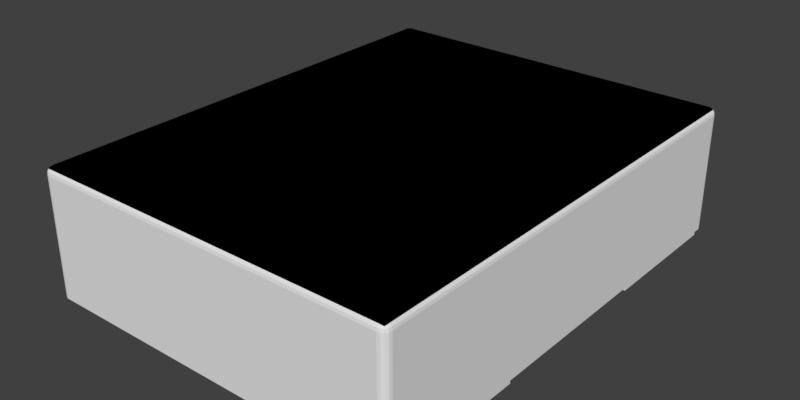 # Source: ASEMB.blend  (saved by Blender 2.90.8; exported with 4.5.12 LTS)
import bpy
from mathutils import Matrix  # noqa: F401  (used for matrix-valued properties, if any)

bpy.ops.wm.read_factory_settings(use_empty=True)
scene = bpy.context.scene
scene.name = 'Scene'

# ---- collections
col_collection_1 = bpy.data.collections.new('Collection 1'); scene.collection.children.link(col_collection_1)

# ---- materials (node trees are filled in below, after node groups)
mat_metal = bpy.data.materials.new('Metal')
mat_black_plastic = bpy.data.materials.new('Black Plastic')
mat_logo = bpy.data.materials.new('LOGO')
mat_logo.alpha_threshold = 0.0
mat_logo.preview_render_type = 'CUBE'
mat_logo.diffuse_color = (0.01, 0.01, 0.01, 1.0)
mat_logo.specular_color = (0.18, 0.18, 0.18)
mat_logo.roughness = 0.5
mat_logo.specular_intensity = 0.3

# ---- node groups
ng_plastic = bpy.data.node_groups.new('Plastic', 'ShaderNodeTree')
_N = ng_plastic.nodes; _L = ng_plastic.links

# ---- material node trees
mat_logo.use_nodes = True; mat_logo.node_tree.nodes.clear()
_N = mat_logo.node_tree.nodes; _L = mat_logo.node_tree.links
n0 = _N.new('ShaderNodeOutputMaterial'); n0.name = 'Material Output'; n0.location = (380, 200)
n1 = _N.new('ShaderNodeGroup'); n1.name = 'Group'; n1.location = (80, 320)
n1.node_tree = ng_plastic
n2 = _N.new('ShaderNodeDisplacement'); n2.name = 'Displacement'; n2.location = (230, 260)
n2.inputs[1].default_value = 0.0
n2.inputs[2].default_value = 0.1
n3 = _N.new('ShaderNodeTexImage'); n3.name = 'LOGO'; n3.location = (-260, 360)
n3.label = 'LOGO'
n3.width = 140
_L.new(n3.outputs[0], n1.inputs[0])
_L.new(n1.outputs[0], n0.inputs[0])
_L.new(n1.outputs[1], n2.inputs[0])
_L.new(n2.outputs[0], n0.inputs[2])
n0.is_active_output = True

# ---- world
world_world = bpy.data.worlds.new('World'); scene.world = world_world
world_world.color = (0.05088, 0.05088, 0.05088)
world_world.use_sun_shadow = False
world_world.sun_shadow_jitter_overblur = 0.0
world_world.cycles.sampling_method = 'MANUAL'

# ---- meshes
me_component = bpy.data.meshes.new('Component')
me_component.from_pydata([(1.25, -0.6, 0.02), (1.25, -0.6, 3.725e-09), (0.45, -0.6, 0.02), (0.45, -0.6, 3.725e-09), (0.45, -1.5, 0.02), (1.25, -1.5, 3.725e-09), (1.25, -1.5, 0.02), (0.45, -1.5, 3.725e-09), (-0.45, 1.5, 0.02), (-0.45, 1.5, 3.725e-09), (-1.25, 1.5, 0.02), (-1.25, 1.5, 3.725e-09), (-1.25, 0.6, 0.02), (-0.45, 0.6, 3.725e-09), (-0.45, 0.6, 0.02), (-1.25, 0.6, 3.725e-09), (-0.45, -0.6, 0.02), (-0.45, -0.6, 3.725e-09), (-1.25, -0.6, 0.02), (-1.25, -0.6, 3.725e-09), (-1.25, -1.5, 0.02), (-0.45, -1.5, 3.725e-09), (-0.45, -1.5, 0.02), (-1.25, -1.5, 3.725e-09), (1.25, 1.5, 0.02), (1.25, 1.5, 3.725e-09), (0.45, 1.5, 0.02), (0.45, 1.5, 3.725e-09), (0.45, 0.6, 0.02), (1.25, 0.6, 3.725e-09), (1.25, 0.6, 0.02), (0.45, 0.6, 3.725e-09), (1.25, 1.55, 0.82), (1.2, 1.6, 0.82), (1.2, 1.55, 0.87), (1.246, 1.569, 0.82), (1.235, 1.585, 0.82), (1.246, 1.55, 0.8391), (1.242, 1.57, 0.8396), (1.233, 1.583, 0.8386), (1.229, 1.579, 0.8489), (1.2, 1.596, 0.8391), (1.2, 1.585, 0.8554), (1.219, 1.596, 0.82), (1.22, 1.592, 0.8396), (1.219, 1.583, 0.8528), (1.219, 1.55, 0.8662), (1.235, 1.55, 0.8554), (1.2, 1.569, 0.8662), (1.22, 1.57, 0.8616), (1.233, 1.569, 0.8528), (1.2, 1.6, 0.02), (1.25, 1.55, 0.02), (1.219, 1.596, 0.02), (1.235, 1.585, 0.02), (1.246, 1.569, 0.02), (-1.25, 1.55, 0.02), (-1.2, 1.6, 0.02), (-1.246, 1.569, 0.02), (-1.235, 1.585, 0.02), (-1.219, 1.596, 0.02), (-1.2, 1.6, 0.82), (-1.25, 1.55, 0.82), (-1.2, 1.55, 0.87), (-1.219, 1.596, 0.82), (-1.235, 1.585, 0.82), (-1.2, 1.596, 0.8391), (-1.22, 1.592, 0.8396), (-1.233, 1.583, 0.8386), (-1.229, 1.579, 0.8489), (-1.246, 1.55, 0.8391), (-1.235, 1.55, 0.8554), (-1.246, 1.569, 0.82), (-1.242, 1.57, 0.8396), (-1.233, 1.569, 0.8528), (-1.2, 1.569, 0.8662), (-1.2, 1.585, 0.8554), (-1.219, 1.55, 0.8662), (-1.22, 1.57, 0.8616), (-1.219, 1.583, 0.8528), (-1.2, -1.6, 0.02), (-1.25, -1.55, 0.02), (-1.219, -1.596, 0.02), (-1.235, -1.585, 0.02), (-1.246, -1.569, 0.02), (1.25, -1.55, 0.02), (1.2, -1.6, 0.02), (1.246, -1.569, 0.02), (1.235, -1.585, 0.02), (1.219, -1.596, 0.02), (1.2, -1.6, 0.82), (1.25, -1.55, 0.82), (1.2, -1.55, 0.87), (1.219, -1.596, 0.82), (1.235, -1.585, 0.82), (1.2, -1.596, 0.8391), (1.22, -1.592, 0.8396), (1.233, -1.583, 0.8386), (1.229, -1.579, 0.8489), (1.246, -1.55, 0.8391), (1.235, -1.55, 0.8554), (1.246, -1.569, 0.82), (1.242, -1.57, 0.8396), (1.233, -1.569, 0.8528), (1.2, -1.569, 0.8662), (1.2, -1.585, 0.8554), (1.219, -1.55, 0.8662), (1.22, -1.57, 0.8616), (1.219, -1.583, 0.8528), (-1.2, -1.6, 0.82), (-1.2, -1.55, 0.87), (-1.25, -1.55, 0.82), (-1.2, -1.596, 0.8391), (-1.2, -1.585, 0.8554), (-1.219, -1.596, 0.82), (-1.22, -1.592, 0.8396), (-1.219, -1.583, 0.8528), (-1.229, -1.579, 0.8489), (-1.219, -1.55, 0.8662), (-1.235, -1.55, 0.8554), (-1.2, -1.569, 0.8662), (-1.22, -1.57, 0.8616), (-1.233, -1.569, 0.8528), (-1.246, -1.569, 0.82), (-1.235, -1.585, 0.82), (-1.246, -1.55, 0.8391), (-1.242, -1.57, 0.8396), (-1.233, -1.583, 0.8386)], [], [(18, 19, 23, 20), (80, 82, 83, 84, 81, 56, 58, 59, 60, 57, 51, 53, 54, 55, 52, 85, 87, 88, 89, 86), (1, 3, 2, 0), (10, 11, 15, 12), (17, 21, 23, 19), (22, 16, 18, 20), (25, 24, 30, 29), (17, 16, 22, 21), (52, 32, 91, 85), (62, 56, 81, 111), (109, 80, 86, 90), (4, 7, 5, 6), (9, 11, 10, 8), (26, 28, 30, 24), (10, 12, 14, 8), (1, 5, 7, 3), (28, 31, 29, 30), (9, 8, 14, 13), (15, 11, 9, 13), (2, 3, 7, 4), (6, 0, 2, 4), (57, 61, 33, 51), (1, 0, 6, 5), (31, 27, 25, 29), (25, 27, 26, 24), (20, 23, 21, 22), (12, 15, 13, 14), (26, 27, 31, 28), (17, 19, 18, 16), (32, 35, 38, 37), (35, 36, 39, 38), (37, 38, 50, 47), (38, 39, 40, 50), (33, 41, 44, 43), (41, 42, 45, 44), (43, 44, 39, 36), (44, 45, 40, 39), (34, 46, 49, 48), (46, 47, 50, 49), (48, 49, 45, 42), (49, 50, 40, 45), (61, 64, 67, 66), (64, 65, 68, 67), (66, 67, 79, 76), (67, 68, 69, 79), (62, 70, 73, 72), (70, 71, 74, 73), (72, 73, 68, 65), (73, 74, 69, 68), (63, 75, 78, 77), (75, 76, 79, 78), (77, 78, 74, 71), (78, 79, 69, 74), (90, 93, 96, 95), (93, 94, 97, 96), (95, 96, 108, 105), (96, 97, 98, 108), (91, 99, 102, 101), (99, 100, 103, 102), (101, 102, 97, 94), (102, 103, 98, 97), (92, 104, 107, 106), (104, 105, 108, 107), (106, 107, 103, 100), (107, 108, 98, 103), (109, 112, 115, 114), (112, 113, 116, 115), (114, 115, 127, 124), (115, 116, 117, 127), (110, 118, 121, 120), (118, 119, 122, 121), (120, 121, 116, 113), (121, 122, 117, 116), (111, 123, 126, 125), (123, 124, 127, 126), (125, 126, 122, 119), (126, 127, 117, 122), (92, 110, 120, 104), (104, 120, 113, 105), (105, 113, 112, 95), (95, 112, 109, 90), (34, 92, 106, 46), (46, 106, 100, 47), (47, 100, 99, 37), (37, 99, 91, 32), (85, 91, 101, 87), (87, 101, 94, 88), (88, 94, 93, 89), (89, 93, 90, 86), (56, 62, 72, 58), (58, 72, 65, 59), (59, 65, 64, 60), (60, 64, 61, 57), (62, 111, 125, 70), (70, 125, 119, 71), (71, 119, 118, 77), (77, 118, 110, 63), (33, 61, 66, 41), (41, 66, 76, 42), (42, 76, 75, 48), (48, 75, 63, 34), (32, 52, 55, 35), (35, 55, 54, 36), (36, 54, 53, 43), (43, 53, 51, 33), (80, 109, 114, 82), (82, 114, 124, 83), (83, 124, 123, 84), (84, 123, 111, 81), (63, 110, 92, 34)])
me_component.polygons.foreach_set('material_index', [0, 1, 0, 0, 0, 0, 0, 0, 1, 1, 1, 0, 0, 0, 0, 0, 0, 0, 0, 0, 0, 1, 0, 0, 0, 0, 0, 0, 0, 1, 1, 1, 1, 1, 1, 1, 1, 2, 2, 2, 2, 1, 1, 1, 1, 1, 1, 1, 1, 2, 2, 2, 2, 1, 1, 1, 1, 1, 1, 1, 1, 2, 2, 2, 2, 1, 1, 1, 1, 2, 2, 2, 2, 1, 1, 1, 1, 2, 2, 1, 1, 2, 2, 1, 1, 1, 1, 1, 1, 1, 1, 1, 1, 1, 1, 2, 2, 1, 1, 2, 2, 1, 1, 1, 1, 1, 1, 1, 1, 2])
_uv = me_component.uv_layers.new(name='UVMap')
_uv.uv.foreach_set('vector', [0.0, 0.0, 0.0, 0.0, 0.0, 0.0, 0.0, 0.0, 0.0, 0.0, 0.0, 0.0, 0.0, 0.0, 0.0, 0.0, 0.0, 0.0, 0.0, 0.0, 0.0, 0.0, 0.0, 0.0, 0.0, 0.0, 0.0, 0.0, 0.0, 0.0, 0.0, 0.0, 0.0, 0.0, 0.0, 0.0, 0.0, 0.0, 0.0, 0.0, 0.0, 0.0, 0.0, 0.0, 0.0, 0.0, 0.0, 0.0, 0.0, 0.0, 0.0, 0.0, 0.0, 0.0, 0.0, 0.0, 0.0, 0.0, 0.0, 0.0, 0.0, 0.0, 0.0, 0.0, 0.0, 0.0, 0.0, 0.0, 0.0, 0.0, 0.0, 0.0, 0.0, 0.0, 0.0, 0.0, 0.0, 0.0, 0.0, 0.0, 0.0, 0.0, 0.0, 0.0, 0.0, 0.0, 0.0, 0.0, 0.0, 0.0, 0.0, 0.0, 0.0, 0.0, 0.0, 0.0, 0.0, 0.0, 0.0, 0.0, 0.0, 0.0, 0.0, 0.0, 0.0, 0.0, 0.0, 0.0, 0.0, 0.0, 0.0, 0.0, 0.0, 0.0, 0.0, 0.0, 0.0, 0.0, 0.0, 0.0, 0.0, 0.0, 0.0, 0.0, 0.0, 0.0, 0.0, 0.0, 0.0, 0.0, 0.0, 0.0, 0.0, 0.0, 0.0, 0.0, 0.0, 0.0, 0.0, 0.0, 0.0, 0.0, 0.0, 0.0, 0.0, 0.0, 0.0, 0.0, 0.0, 0.0, 0.0, 0.0, 0.0, 0.0, 0.0, 0.0, 0.0, 0.0, 0.0, 0.0, 0.0, 0.0, 0.0, 0.0, 0.0, 0.0, 0.0, 0.0, 0.0, 0.0, 0.0, 0.0, 0.0, 0.0, 0.0, 0.0, 0.0, 0.0, 0.0, 0.0, 0.0, 0.0, 0.0, 0.0, 0.0, 0.0, 0.0, 0.0, 0.0, 0.0, 0.0, 0.0, 0.0, 0.0, 0.0, 0.0, 0.0, 0.0, 0.0, 0.0, 0.0, 0.0, 0.0, 0.0, 0.0, 0.0, 0.0, 0.0, 0.0, 0.0, 0.0, 0.0, 0.0, 0.0, 0.0, 0.0, 0.0, 0.0, 0.0, 0.0, 0.0, 0.0, 0.0, 0.0, 0.0, 0.0, 0.0, 0.0, 0.0, 0.0, 0.0, 0.0, 0.0, 0.0, 0.0, 0.0, 0.0, 0.0, 0.0, 0.0, 0.0, 0.0, 0.0, 0.0, 0.0, 0.0, 0.0, 0.0, 0.0, 0.0, 0.0, 0.0, 0.0, 0.0, 0.0, 0.0, 0.0, 0.0, 0.0, 0.0, 0.0, 0.0, 0.0, 0.0, 0.0, 0.0, 0.0, 0.0, 0.0, 0.0, 0.0, 0.0, 0.0, 0.0, 0.0, 0.0, 0.0, 0.0, 0.0, 0.0, 0.0, 0.0, 0.0, 0.0, 0.0, 0.0, 0.0, 0.0, 0.0, 0.0, 0.0, 0.0, 0.0, 0.0, 0.0, 0.0, 0.0, 0.0, 0.0, 0.0, 0.0, 0.0, 0.0, 0.0, 0.0, 0.0, 0.0, 0.0, 0.0, 0.0, 0.0, 0.0, 0.0, 0.0, 0.0, 0.0, 0.0, 0.0, 0.0, 0.0, 0.0, 0.0, 0.0, 0.0, 0.0, 0.0, 0.0, 0.0, 0.01563, 0.98, 0.01562, 0.9876, 0.009496, 0.9878, 0.009646, 0.98, 0.01562, 0.9876, 0.01562, 1.0, 0.009806, 1.0, 0.009496, 0.9878, 0.009646, 0.98, 0.009496, 0.9878, 1.804e-07, 0.9874, 2.874e-07, 0.98, 0.009496, 0.9878, 0.009806, 1.0, 0.006604, 1.0, 1.804e-07, 0.9874, 0.0, 0.0, 0.0, 0.0, 0.0, 0.0, 0.0, 0.0, 0.0, 0.0, 0.0, 0.0, 0.0, 0.0, 0.0, 0.0, 0.0, 0.0, 0.0, 0.0, 0.0, 0.0, 0.0, 0.0, 0.0, 0.0, 0.0, 0.0, 0.0, 0.0, 0.0, 0.0, 0.0, 0.0, 0.0, 0.0, 0.0, 0.0, 0.0, 0.0, 0.0, 0.0, 0.0, 0.0, 0.0, 0.0, 0.0, 0.0, 0.0, 0.0, 0.0, 0.0, 0.0, 0.0, 0.0, 0.0, 0.0, 0.0, 0.0, 0.0, 0.0, 0.0, 0.0, 0.0, 0.01564, 0.02, 0.00966, 0.02, 0.00951, 0.01215, 0.01564, 0.01235, 0.00966, 0.02, 1.408e-05, 0.02, 1.419e-05, 0.01255, 0.00951, 0.01215, 0.01564, 0.01235, 0.00951, 0.01215, 0.009821, 2.287e-07, 0.01564, 3.645e-07, 0.00951, 0.01215, 1.419e-05, 0.01255, 1.425e-05, 0.008453, 0.009821, 2.287e-07, 0.0, 0.0, 0.0, 0.0, 0.0, 0.0, 0.0, 0.0, 0.0, 0.0, 0.0, 0.0, 0.0, 0.0, 0.0, 0.0, 0.0, 0.0, 0.0, 0.0, 0.0, 0.0, 0.0, 0.0, 0.0, 0.0, 0.0, 0.0, 0.0, 0.0, 0.0, 0.0, 0.0, 0.0, 0.0, 0.0, 0.0, 0.0, 0.0, 0.0, 0.0, 0.0, 0.0, 0.0, 0.0, 0.0, 0.0, 0.0, 0.0, 0.0, 0.0, 0.0, 0.0, 0.0, 0.0, 0.0, 0.0, 0.0, 0.0, 0.0, 0.0, 0.0, 0.0, 0.0, 0.9844, 0.98, 0.9903, 0.98, 0.9905, 0.9878, 0.9844, 0.9877, 0.9903, 0.98, 1.0, 0.98, 1.0, 0.9874, 0.9905, 0.9878, 0.9844, 0.9877, 0.9905, 0.9878, 0.9902, 1.0, 0.9844, 1.0, 0.9905, 0.9878, 1.0, 0.9874, 1.0, 0.9915, 0.9902, 1.0, 0.0, 0.0, 0.0, 0.0, 0.0, 0.0, 0.0, 0.0, 0.0, 0.0, 0.0, 0.0, 0.0, 0.0, 0.0, 0.0, 0.0, 0.0, 0.0, 0.0, 0.0, 0.0, 0.0, 0.0, 0.0, 0.0, 0.0, 0.0, 0.0, 0.0, 0.0, 0.0, 0.9844, 0.02002, 0.9844, 0.01237, 0.9905, 0.01218, 0.9904, 0.02002, 0.9844, 0.01237, 0.9844, 2.296e-05, 0.9902, 2.31e-05, 0.9905, 0.01218, 0.9904, 0.02002, 0.9905, 0.01218, 1.0, 0.01258, 1.0, 0.02002, 0.9905, 0.01218, 0.9902, 2.31e-05, 0.9934, 2.317e-05, 1.0, 0.01258, 0.0, 0.0, 0.0, 0.0, 0.0, 0.0, 0.0, 0.0, 0.0, 0.0, 0.0, 0.0, 0.0, 0.0, 0.0, 0.0, 0.0, 0.0, 0.0, 0.0, 0.0, 0.0, 0.0, 0.0, 0.0, 0.0, 0.0, 0.0, 0.0, 0.0, 0.0, 0.0, 0.9844, 0.98, 0.9844, 0.02002, 0.9904, 0.02002, 0.9903, 0.98, 0.9903, 0.98, 0.9904, 0.02002, 1.0, 0.02002, 1.0, 0.98, 0.0, 0.0, 0.0, 0.0, 0.0, 0.0, 0.0, 0.0, 0.0, 0.0, 0.0, 0.0, 0.0, 0.0, 0.0, 0.0, 0.01563, 0.98, 0.9844, 0.98, 0.9844, 0.9877, 0.01562, 0.9876, 0.01562, 0.9876, 0.9844, 0.9877, 0.9844, 1.0, 0.01562, 1.0, 0.0, 0.0, 0.0, 0.0, 0.0, 0.0, 0.0, 0.0, 0.0, 0.0, 0.0, 0.0, 0.0, 0.0, 0.0, 0.0, 0.0, 0.0, 0.0, 0.0, 0.0, 0.0, 0.0, 0.0, 0.0, 0.0, 0.0, 0.0, 0.0, 0.0, 0.0, 0.0, 0.0, 0.0, 0.0, 0.0, 0.0, 0.0, 0.0, 0.0, 0.0, 0.0, 0.0, 0.0, 0.0, 0.0, 0.0, 0.0, 0.0, 0.0, 0.0, 0.0, 0.0, 0.0, 0.0, 0.0, 0.0, 0.0, 0.0, 0.0, 0.0, 0.0, 0.0, 0.0, 0.0, 0.0, 0.0, 0.0, 0.0, 0.0, 0.0, 0.0, 0.0, 0.0, 0.0, 0.0, 0.0, 0.0, 0.0, 0.0, 0.0, 0.0, 0.0, 0.0, 0.0, 0.0, 0.0, 0.0, 0.0, 0.0, 0.0, 0.0, 0.0, 0.0, 0.0, 0.0, 0.01564, 3.645e-07, 0.9844, 2.296e-05, 0.9844, 0.01237, 0.01564, 0.01235, 0.01564, 0.01235, 0.9844, 0.01237, 0.9844, 0.02002, 0.01564, 0.02, 0.0, 0.0, 0.0, 0.0, 0.0, 0.0, 0.0, 0.0, 0.0, 0.0, 0.0, 0.0, 0.0, 0.0, 0.0, 0.0, 2.874e-07, 0.98, 1.408e-05, 0.02, 0.00966, 0.02, 0.009646, 0.98, 0.009646, 0.98, 0.00966, 0.02, 0.01564, 0.02, 0.01563, 0.98, 0.0, 0.0, 0.0, 0.0, 0.0, 0.0, 0.0, 0.0, 0.0, 0.0, 0.0, 0.0, 0.0, 0.0, 0.0, 0.0, 0.0, 0.0, 0.0, 0.0, 0.0, 0.0, 0.0, 0.0, 0.0, 0.0, 0.0, 0.0, 0.0, 0.0, 0.0, 0.0, 0.0, 0.0, 0.0, 0.0, 0.0, 0.0, 0.0, 0.0, 0.0, 0.0, 0.0, 0.0, 0.0, 0.0, 0.0, 0.0, 0.0, 0.0, 0.0, 0.0, 0.0, 0.0, 0.0, 0.0, 0.0, 0.0, 0.0, 0.0, 0.0, 0.0, 0.0, 0.0, 0.01564, 0.02, 0.9844, 0.02002, 0.9844, 0.98, 0.01563, 0.98])
me_component.materials.append(mat_metal)
me_component.materials.append(mat_black_plastic)
me_component.materials.append(mat_logo)
me_component.use_remesh_preserve_volume = False
me_component.use_remesh_preserve_attributes = False
me_component.use_mirror_vertex_groups = False
me_component.update()

# ---- objects
ob_component = bpy.data.objects.new('Component', me_component)

# ---- transforms, parenting, visibility, modifiers, constraints
ob_component.location = (0.0, 0.0, 0.0)
ob_component.lineart.crease_threshold = 0.0

# ---- collection membership
col_collection_1.objects.link(ob_component)

# ---- scene / render settings (as saved in the file)
scene.frame_start = 1; scene.frame_end = 250; scene.frame_set(0)
scene.render.engine = 'CYCLES'
scene.render.resolution_x = 4000
scene.render.resolution_y = 2000
scene.render.dither_intensity = 0.0
scene.cycles.use_denoising = False
scene.cycles.samples = 128
scene.cycles.sampling_pattern = 'TABULATED_SOBOL'
scene.cycles.light_sampling_threshold = 0.0
scene.cycles.use_adaptive_sampling = False
scene.cycles.use_light_tree = False
scene.cycles.blur_glossy = 0.0
scene.cycles.sample_clamp_indirect = 0.0
scene.view_settings.view_transform = 'Standard'
bpy.context.view_layer.update()

# ---- added for rendering (the .blend has no active camera and no usable light): camera, sun
cam_auto = bpy.data.cameras.new('AutoCamera')
cam_auto.lens = 50.0
cam_auto.sensor_width = 36.0
cam_auto.clip_end = 1000.0
ob_auto_camera = bpy.data.objects.new('AutoCamera', cam_auto)
scene.collection.objects.link(ob_auto_camera)
ob_auto_camera.location = (3.8424, -4.61088, 3.50892)
ob_auto_camera.rotation_euler = (1.09748, -7.21219e-08, 0.694738)
scene.camera = ob_auto_camera
light_auto_sun = bpy.data.lights.new('AutoSun', 'SUN')
light_auto_sun.energy = 3.0
light_auto_sun.angle = 0.0523599
ob_auto_sun = bpy.data.objects.new('AutoSun', light_auto_sun)
scene.collection.objects.link(ob_auto_sun)
ob_auto_sun.rotation_euler = (0.872665, 0.174533, 0.523599)
bpy.context.view_layer.update()
